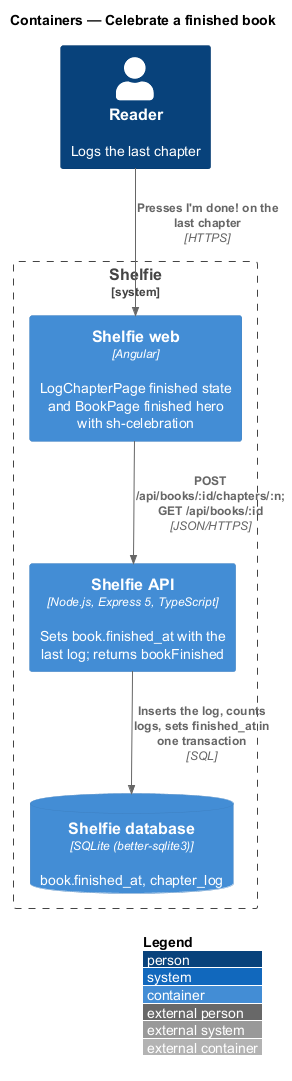

The diagram above was rendered by PlantUML. Its source (embedded in the PNG):
@startuml
!include <C4/C4_Container>
LAYOUT_WITH_LEGEND()
title Containers — Celebrate a finished book

Person(reader, "Reader", "Logs the last chapter")
System_Boundary(shelfie, "Shelfie") {
  Container(web, "Shelfie web", "Angular", "LogChapterPage finished state and BookPage finished hero with sh-celebration")
  Container(api, "Shelfie API", "Node.js, Express 5, TypeScript", "Sets book.finished_at with the last log; returns bookFinished")
  ContainerDb(db, "Shelfie database", "SQLite (better-sqlite3)", "book.finished_at, chapter_log")
}
Rel(reader, web, "Presses I'm done! on the last chapter", "HTTPS")
Rel(web, api, "POST /api/books/:id/chapters/:n; GET /api/books/:id", "JSON/HTTPS")
Rel(api, db, "Inserts the log, counts logs, sets finished_at in one transaction", "SQL")
@enduml